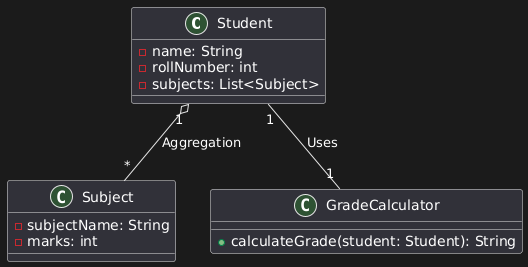

The diagram above was rendered by PlantUML. Its source (embedded in the PNG):
@startuml
' Class diagram for School Results Application

class Student {
    - name: String
    - rollNumber: int
    - subjects: List<Subject>
}

class Subject {
    - subjectName: String
    - marks: int
}

class GradeCalculator {
    + calculateGrade(student: Student): String
}

' Relationships
Student "1" o-- "*" Subject : Aggregation
Student "1" -- "1" GradeCalculator : Uses
@enduml